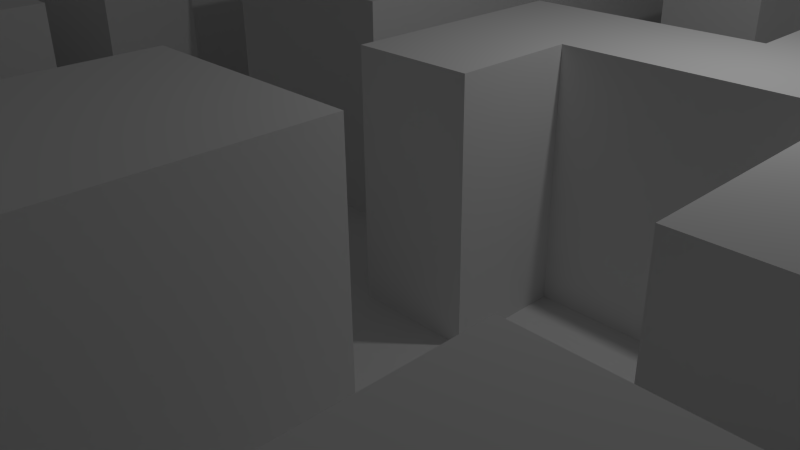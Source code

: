 # Source: maze.blend  (saved by Blender 2.75.0; exported with 4.5.12 LTS)
import bpy
from mathutils import Matrix  # noqa: F401  (used for matrix-valued properties, if any)

bpy.ops.wm.read_factory_settings(use_empty=True)
scene = bpy.context.scene
scene.name = 'Scene'

# ---- collections
col_collection_1 = bpy.data.collections.new('Collection 1'); scene.collection.children.link(col_collection_1)

# ---- materials (node trees are filled in below, after node groups)
mat_ground = bpy.data.materials.new('Ground')
mat_ground.alpha_threshold = 0.0
mat_ground.use_transparent_shadow = False
mat_ground.roughness = 0.5

# ---- material node trees

# ---- world
world_world = bpy.data.worlds.new('World'); scene.world = world_world
world_world.color = (0.05088, 0.05088, 0.05088)
world_world.use_sun_shadow = False
world_world.sun_shadow_jitter_overblur = 0.0
world_world.cycles.sampling_method = 'MANUAL'
world_world.cycles.sample_map_resolution = 256

# ---- cameras
cam_camera = bpy.data.cameras.new('Camera')
cam_camera.clip_end = 100.0
cam_camera.lens = 35.0
cam_camera.sensor_width = 32.0
cam_camera.sensor_height = 18.0
cam_camera.ortho_scale = 7.314
cam_camera.dof.focus_distance = 0.0
cam_camera.dof.aperture_fstop = 128.0

# ---- lights
light_lamp = bpy.data.lights.new('Lamp', 'POINT')
light_lamp.transmission_factor = 0.0
light_lamp.cutoff_distance = 30.0
light_lamp.energy = 100.0
light_lamp.shadow_buffer_clip_start = 1.001
light_lamp.shadow_soft_size = 0.1
light_lamp.shadow_maximum_resolution = 0.006
light_lamp.use_absolute_resolution = True
light_lamp.cycles.use_multiple_importance_sampling = False

# ---- meshes
me_plane = bpy.data.meshes.new('Plane')
me_plane.from_pydata([(-1.0, -1.0, 0.0), (1.0, -1.0, 0.0), (-1.0, 1.0, 0.0), (1.0, 1.0, 0.0), (-1.0, 0.8182, 0.0), (-1.0, 0.6364, 0.0), (-1.0, 0.4545, 0.0), (-1.0, 0.2727, 0.0), (-1.0, 0.09091, 0.0), (-1.0, -0.09091, 0.0), (-1.0, -0.2727, 0.0), (-1.0, -0.4545, 0.0), (-1.0, -0.6364, 0.0), (-1.0, -0.8182, 0.0), (-0.8182, -1.0, 0.0), (-0.6364, -1.0, 0.0), (-0.4545, -1.0, 0.0), (-0.2727, -1.0, 0.0), (-0.09091, -1.0, 0.0), (0.09091, -1.0, 0.0), (0.2727, -1.0, 0.0), (0.4545, -1.0, 0.0), (0.6364, -1.0, 0.0), (0.8182, -1.0, 0.0), (1.0, -0.8182, 0.0), (1.0, -0.6364, 0.0), (1.0, -0.4545, 0.0), (1.0, -0.2727, 0.0), (1.0, -0.09091, 0.0), (1.0, 0.09091, 0.0), (1.0, 0.2727, 0.0), (1.0, 0.4545, 0.0), (1.0, 0.6364, 0.0), (1.0, 0.8182, 0.0), (0.8182, 1.0, 0.0), (0.6364, 1.0, 0.0), (0.4545, 1.0, 0.0), (0.2727, 1.0, 0.0), (0.09091, 1.0, 0.0), (-0.09091, 1.0, 0.0), (-0.2727, 1.0, 0.0), (-0.4545, 1.0, 0.0), (-0.6364, 1.0, 0.0), (-0.8182, 1.0, 0.0), (-0.8182, -0.8182, 0.0), (-0.8182, -0.6364, 0.0), (-0.8182, -0.4545, 0.0), (-0.8182, -0.2727, 0.0), (-0.8182, -0.09091, 0.0), (-0.8182, 0.09091, 0.0), (-0.8182, 0.2727, 0.0), (-0.8182, 0.4545, 0.0), (-0.8182, 0.6364, 0.0), (-0.8182, 0.8182, 0.0), (-0.6364, -0.8182, 0.0), (-0.6364, -0.6364, 0.0), (-0.6364, -0.4545, 0.0), (-0.6364, -0.2727, 0.0), (-0.6364, -0.09091, 0.0), (-0.6364, 0.09091, 0.0), (-0.6364, 0.2727, 0.0), (-0.6364, 0.4545, 0.0), (-0.6364, 0.6364, 0.0), (-0.6364, 0.8182, 0.0), (-0.4545, -0.8182, 0.0), (-0.4545, -0.6364, 0.0), (-0.4545, -0.4545, 0.0), (-0.4545, -0.2727, 0.0), (-0.4545, -0.09091, 0.0), (-0.4545, 0.09091, 0.0), (-0.4545, 0.2727, 0.0), (-0.4545, 0.4545, 0.0), (-0.4545, 0.6364, 0.0), (-0.4545, 0.8182, 0.0), (-0.2727, -0.8182, 0.0), (-0.2727, -0.6364, 0.0), (-0.2727, -0.4545, 0.0), (-0.2727, -0.2727, 0.0), (-0.2727, -0.09091, 0.0), (-0.2727, 0.09091, 0.0), (-0.09091, -0.8182, 0.0), (-0.09091, -0.6364, 0.0), (-0.09091, -0.4545, 0.0), (-0.09091, -0.2727, 0.0), (-0.09091, -0.09091, 0.0), (-0.09091, 0.09091, 0.0), (-0.09091, 0.2727, 0.0), (-0.09091, 0.4545, 0.0), (-0.09091, 0.6364, 0.0), (-0.09091, 0.8182, 0.0), (0.09091, -0.2727, 0.0), (0.09091, -0.09091, 0.0), (0.09091, 0.09091, 0.0), (0.09091, 0.2727, 0.0), (0.09091, 0.4545, 0.0), (0.09091, 0.6364, 0.0), (0.09091, 0.8182, 0.0), (0.2727, -0.8182, 0.0), (0.2727, -0.6364, 0.0), (0.2727, -0.4545, 0.0), (0.2727, -0.2727, 0.0), (0.2727, -0.09091, 0.0), (0.2727, 0.09091, 0.0), (0.2727, 0.2727, 0.0), (0.2727, 0.4545, 0.0), (0.2727, 0.6364, 0.0), (0.2727, 0.8182, 0.0), (0.4545, -0.8182, 0.0), (0.4545, -0.6364, 0.0), (0.4545, -0.4545, 0.0), (0.4545, -0.2727, 0.0), (0.4545, -0.09091, 0.0), (0.4545, 0.09091, 0.0), (0.4545, 0.2727, 0.0), (0.4545, 0.4545, 0.0), (0.4545, 0.6364, 0.0), (0.4545, 0.8182, 0.0), (0.6364, -0.8182, 0.0), (0.6364, -0.6364, 0.0), (0.6364, -0.4545, 0.0), (0.6364, -0.2727, 0.0), (0.6364, -0.09091, 0.0), (0.6364, 0.09091, 0.0), (0.6364, 0.4545, 0.0), (0.6364, 0.6364, 0.0), (0.6364, 0.8182, 0.0), (0.8182, -0.8182, 0.0), (0.8182, -0.4545, 0.0), (0.8182, -0.2727, 0.0), (0.8182, -0.09091, 0.0), (0.8182, 0.09091, 0.0), (0.8182, 0.2727, 0.0), (0.8182, 0.4545, 0.0), (0.8182, 0.6364, 0.0), (0.8182, 0.8182, 0.0), (-1.0, -0.8182, 3.0), (-1.0, -1.0, 3.0), (0.8182, -1.0, 3.0), (1.0, -1.0, 3.0), (1.0, 0.8182, 3.0), (1.0, 1.0, 3.0), (-0.8182, 1.0, 3.0), (-1.0, 1.0, 3.0), (-1.0, 0.8182, 3.0), (-1.0, 0.6364, 3.0), (-1.0, 0.4545, 3.0), (-1.0, 0.2727, 3.0), (-1.0, 0.09091, 3.0), (-1.0, -0.09091, 3.0), (-1.0, -0.2727, 3.0), (-1.0, -0.4545, 3.0), (-1.0, -0.6364, 3.0), (-0.8182, -1.0, 3.0), (-0.6364, -1.0, 3.0), (-0.4545, -1.0, 3.0), (-0.2727, -1.0, 3.0), (-0.09091, -1.0, 3.0), (0.09091, -1.0, 3.0), (0.2727, -1.0, 3.0), (1.0, -0.8182, 3.0), (1.0, -0.6364, 3.0), (1.0, -0.4545, 3.0), (1.0, 0.2727, 3.0), (1.0, 0.4545, 3.0), (1.0, 0.6364, 3.0), (0.8182, 1.0, 3.0), (0.6364, 1.0, 3.0), (0.4545, 1.0, 3.0), (0.2727, 1.0, 3.0), (0.09091, 1.0, 3.0), (-0.09091, 1.0, 3.0), (-0.2727, 1.0, 3.0), (-0.4545, 1.0, 3.0), (-0.6364, 1.0, 3.0), (-0.8182, 0.8182, 3.0), (-0.8182, -0.8182, 3.0), (-0.8182, -0.6364, 3.0), (-0.8182, -0.4545, 3.0), (-0.8182, -0.2727, 3.0), (-0.8182, -0.09091, 3.0), (-0.8182, 0.09091, 3.0), (-0.8182, 0.2727, 3.0), (-0.8182, 0.4545, 3.0), (-0.8182, 0.6364, 3.0), (-0.6364, 0.8182, 3.0), (-0.6364, -0.8182, 3.0), (-0.6364, -0.4545, 3.0), (-0.6364, -0.2727, 3.0), (-0.6364, -0.09091, 3.0), (-0.6364, 0.09091, 3.0), (-0.4545, 0.8182, 3.0), (-0.4545, -0.8182, 3.0), (-0.4545, -0.4545, 3.0), (-0.4545, -0.2727, 3.0), (-0.4545, 0.09091, 3.0), (-0.4545, 0.2727, 3.0), (-0.4545, 0.4545, 3.0), (-0.4545, 0.6364, 3.0), (-0.2727, 0.8182, 3.0), (-0.2727, -0.8182, 3.0), (-0.2727, 0.09091, 3.0), (-0.2727, 0.2727, 3.0), (-0.2727, 0.4545, 3.0), (-0.2727, 0.6364, 3.0), (-0.09091, 0.8182, 3.0), (-0.09091, -0.8182, 3.0), (-0.09091, -0.6364, 3.0), (-0.09091, -0.4545, 3.0), (-0.09091, -0.2727, 3.0), (-0.09091, 0.09091, 3.0), (-0.09091, 0.2727, 3.0), (-0.09091, 0.4545, 3.0), (-0.09091, 0.6364, 3.0), (0.09091, 0.8182, 3.0), (0.09091, -0.8182, 3.0), (0.09091, -0.6364, 3.0), (0.09091, -0.4545, 3.0), (0.09091, -0.2727, 3.0), (0.09091, -0.09091, 3.0), (0.09091, 0.09091, 3.0), (0.09091, 0.2727, 3.0), (0.09091, 0.6364, 3.0), (0.2727, 0.8182, 3.0), (0.2727, -0.8182, 3.0), (0.2727, -0.6364, 3.0), (0.2727, -0.4545, 3.0), (0.2727, -0.2727, 3.0), (0.2727, -0.09091, 3.0), (0.2727, 0.09091, 3.0), (0.2727, 0.2727, 3.0), (0.2727, 0.6364, 3.0), (0.4545, 0.8182, 3.0), (0.4545, 0.09091, 3.0), (0.4545, 0.2727, 3.0), (0.4545, 0.4545, 3.0), (0.6364, 0.8182, 3.0), (0.6364, -0.8182, 3.0), (0.6364, -0.6364, 3.0), (0.6364, -0.4545, 3.0), (0.6364, -0.2727, 3.0), (0.6364, -0.09091, 3.0), (0.6364, 0.09091, 3.0), (0.6364, 0.2727, 3.0), (0.6364, 0.4545, 3.0), (0.8182, 0.8182, 3.0), (0.8182, -0.8182, 3.0), (0.8182, -0.6364, 3.0), (0.8182, -0.4545, 3.0), (0.8182, -0.2727, 3.0), (0.8182, -0.09091, 3.0), (0.8182, 0.09091, 3.0), (0.8182, 0.2727, 3.0), (0.8182, 0.4545, 3.0), (0.8182, 0.6364, 3.0), (-1.0, -1.0, 3.0), (1.0, -1.0, 3.0), (-1.0, 1.0, 3.0), (1.0, 1.0, 3.0), (-1.0, 0.8182, 3.0), (-1.0, 0.6364, 3.0), (-1.0, 0.4545, 3.0), (-1.0, 0.2727, 3.0), (-1.0, 0.09091, 3.0), (-1.0, -0.09091, 3.0), (-1.0, -0.2727, 3.0), (-1.0, -0.4545, 3.0), (-1.0, -0.6364, 3.0), (-1.0, -0.8182, 3.0), (-0.8182, -1.0, 3.0), (-0.6364, -1.0, 3.0), (-0.4545, -1.0, 3.0), (-0.2727, -1.0, 3.0), (-0.09091, -1.0, 3.0), (0.09091, -1.0, 3.0), (0.2727, -1.0, 3.0), (0.4545, -1.0, 3.0), (0.6364, -1.0, 3.0), (0.8182, -1.0, 3.0), (1.0, -0.8182, 3.0), (1.0, -0.6364, 3.0), (1.0, -0.4545, 3.0), (1.0, -0.2727, 3.0), (1.0, -0.09091, 3.0), (1.0, 0.09091, 3.0), (1.0, 0.2727, 3.0), (1.0, 0.4545, 3.0), (1.0, 0.6364, 3.0), (1.0, 0.8182, 3.0), (0.8182, 1.0, 3.0), (0.6364, 1.0, 3.0), (0.4545, 1.0, 3.0), (0.2727, 1.0, 3.0), (0.09091, 1.0, 3.0), (-0.09091, 1.0, 3.0), (-0.2727, 1.0, 3.0), (-0.4545, 1.0, 3.0), (-0.6364, 1.0, 3.0), (-0.8182, 1.0, 3.0)], [], [(2, 4, 143, 142), (9, 48, 179, 148), (93, 92, 219, 220), (43, 2, 142, 141), (131, 30, 162, 251), (47, 10, 149, 178), (89, 96, 38, 39), (52, 53, 174, 183), (92, 91, 218, 219), (33, 3, 140, 139), (51, 52, 183, 182), (90, 83, 208, 217), (23, 1, 138, 137), (50, 51, 182, 181), (13, 0, 136, 135), (10, 47, 48, 9), (49, 50, 181, 180), (26, 127, 247, 161), (134, 133, 253, 244), (133, 132, 252, 253), (38, 96, 213, 169), (125, 134, 244, 235), (44, 54, 55, 45), (45, 55, 56, 46), (130, 131, 251, 250), (47, 57, 58, 48), (45, 46, 177, 176), (49, 59, 60, 50), (50, 60, 61, 51), (51, 61, 62, 52), (52, 62, 63, 53), (88, 89, 204, 212), (54, 64, 65, 55), (55, 65, 66, 56), (129, 130, 250, 249), (57, 67, 68, 58), (58, 68, 69, 59), (59, 69, 70, 60), (60, 70, 71, 61), (61, 71, 72, 62), (62, 72, 73, 63), (44, 45, 176, 175), (64, 74, 75, 65), (65, 75, 76, 66), (66, 76, 77, 67), (67, 77, 78, 68), (68, 78, 79, 69), (87, 88, 212, 211), (132, 123, 243, 252), (128, 129, 249, 248), (79, 85, 209, 200), (86, 87, 211, 210), (74, 80, 81, 75), (75, 81, 82, 76), (76, 82, 83, 77), (77, 83, 84, 78), (78, 84, 85, 79), (85, 86, 210, 209), (42, 43, 141, 173), (41, 42, 173, 172), (120, 128, 248, 239), (126, 23, 137, 245), (40, 41, 172, 171), (83, 82, 207, 208), (127, 119, 238, 247), (83, 90, 91, 84), (84, 91, 92, 85), (85, 92, 93, 86), (86, 93, 94, 87), (87, 94, 95, 88), (88, 95, 96, 89), (39, 40, 171, 170), (80, 74, 199, 205), (82, 81, 206, 207), (81, 80, 205, 206), (90, 100, 101, 91), (117, 126, 245, 236), (37, 38, 169, 168), (93, 103, 104, 94), (94, 104, 105, 95), (116, 125, 235, 231), (20, 21, 107, 97), (97, 107, 108, 98), (98, 108, 109, 99), (99, 109, 110, 100), (100, 110, 111, 101), (101, 111, 112, 102), (36, 37, 168, 167), (103, 113, 114, 104), (104, 114, 115, 105), (105, 115, 116, 106), (21, 22, 117, 107), (107, 117, 118, 108), (108, 118, 119, 109), (109, 119, 120, 110), (110, 120, 121, 111), (111, 121, 122, 112), (89, 39, 170, 204), (35, 36, 167, 166), (114, 123, 124, 115), (115, 124, 125, 116), (22, 23, 126, 117), (123, 114, 234, 243), (122, 121, 240, 241), (119, 127, 128, 120), (34, 35, 166, 165), (69, 79, 200, 194), (121, 120, 239, 240), (3, 34, 165, 140), (123, 132, 133, 124), (124, 133, 134, 125), (112, 122, 241, 232), (32, 33, 139, 164), (119, 118, 237, 238), (127, 26, 27, 128), (128, 27, 28, 129), (129, 28, 29, 130), (130, 29, 30, 131), (31, 32, 164, 163), (118, 117, 236, 237), (30, 31, 163, 162), (244, 139, 140, 165), (143, 174, 141, 142), (174, 184, 173, 141), (184, 190, 172, 173), (190, 198, 171, 172), (198, 204, 170, 171), (213, 222, 168, 169), (222, 231, 167, 168), (231, 235, 166, 167), (235, 244, 165, 166), (136, 152, 175, 135), (135, 175, 176, 151), (151, 176, 177, 150), (150, 177, 178, 149), (148, 179, 180, 147), (147, 180, 181, 146), (146, 181, 182, 145), (145, 182, 183, 144), (144, 183, 174, 143), (152, 153, 185, 175), (177, 186, 187, 178), (179, 188, 189, 180), (153, 154, 191, 185), (186, 192, 193, 187), (154, 155, 199, 191), (194, 200, 201, 195), (195, 201, 202, 196), (196, 202, 203, 197), (197, 203, 198, 190), (155, 156, 205, 199), (200, 209, 210, 201), (201, 210, 211, 202), (202, 211, 212, 203), (203, 212, 204, 198), (156, 157, 214, 205), (205, 214, 215, 206), (206, 215, 216, 207), (207, 216, 217, 208), (157, 158, 223, 214), (214, 223, 224, 215), (215, 224, 225, 216), (216, 225, 226, 217), (218, 227, 228, 219), (219, 228, 229, 220), (221, 230, 222, 213), (228, 232, 233, 229), (232, 241, 242, 233), (233, 242, 243, 234), (236, 245, 246, 237), (237, 246, 247, 238), (239, 248, 249, 240), (240, 249, 250, 241), (241, 250, 251, 242), (242, 251, 252, 243), (137, 138, 159, 245), (245, 159, 160, 246), (246, 160, 161, 247), (251, 162, 163, 252), (252, 163, 164, 253), (253, 164, 139, 244), (4, 5, 144, 143), (5, 6, 145, 144), (96, 95, 221, 213), (6, 7, 146, 145), (7, 8, 147, 146), (20, 97, 223, 158), (8, 9, 148, 147), (97, 98, 224, 223), (58, 59, 189, 188), (54, 44, 175, 185), (98, 99, 225, 224), (10, 11, 150, 149), (99, 100, 226, 225), (100, 90, 217, 226), (46, 56, 186, 177), (11, 12, 151, 150), (91, 101, 227, 218), (57, 47, 178, 187), (12, 13, 135, 151), (101, 102, 228, 227), (48, 58, 188, 179), (0, 14, 152, 136), (103, 93, 220, 229), (59, 49, 180, 189), (14, 15, 153, 152), (15, 16, 154, 153), (95, 105, 230, 221), (16, 17, 155, 154), (105, 106, 222, 230), (17, 18, 156, 155), (66, 67, 193, 192), (53, 63, 184, 174), (18, 19, 157, 156), (64, 54, 185, 191), (19, 20, 158, 157), (70, 69, 194, 195), (56, 66, 192, 186), (71, 70, 195, 196), (67, 57, 187, 193), (102, 112, 232, 228), (72, 71, 196, 197), (1, 24, 159, 138), (113, 103, 229, 233), (73, 72, 197, 190), (24, 25, 160, 159), (25, 26, 161, 160), (114, 113, 233, 234), (106, 116, 231, 222), (63, 73, 190, 184), (74, 64, 191, 199), (27, 26, 280, 281), (14, 0, 254, 268), (41, 40, 294, 295), (1, 23, 277, 255), (28, 27, 281, 282), (15, 14, 268, 269), (42, 41, 295, 296), (3, 33, 287, 257), (29, 28, 282, 283), (16, 15, 269, 270), (43, 42, 296, 297), (2, 43, 297, 256), (30, 29, 283, 284), (17, 16, 270, 271), (4, 2, 256, 258), (31, 30, 284, 285), (18, 17, 271, 272), (5, 4, 258, 259), (32, 31, 285, 286), (19, 18, 272, 273), (6, 5, 259, 260), (33, 32, 286, 287), (20, 19, 273, 274), (7, 6, 260, 261), (34, 3, 257, 288), (21, 20, 274, 275), (8, 7, 261, 262), (35, 34, 288, 289), (22, 21, 275, 276), (9, 8, 262, 263), (36, 35, 289, 290), (23, 22, 276, 277), (10, 9, 263, 264), (37, 36, 290, 291), (24, 1, 255, 278), (11, 10, 264, 265), (38, 37, 291, 292), (25, 24, 278, 279), (12, 11, 265, 266), (39, 38, 292, 293), (26, 25, 279, 280), (13, 12, 266, 267), (40, 39, 293, 294), (0, 13, 267, 254)])
me_plane.materials.append(mat_ground)
me_plane.use_remesh_preserve_volume = False
me_plane.use_remesh_preserve_attributes = False
me_plane.use_mirror_vertex_groups = False
me_plane.update()

# ---- objects
ob_plane = bpy.data.objects.new('Plane', me_plane)
ob_lamp = bpy.data.objects.new('Lamp', light_lamp)
ob_camera = bpy.data.objects.new('Camera', cam_camera)

# ---- transforms, parenting, visibility, modifiers, constraints
ob_plane.location = (0.0, 0.0, 0.0)
ob_plane.scale = (8.0, 8.0, 1.0)
ob_plane.lineart.crease_threshold = 0.0
ob_lamp.location = (4.076, 1.005, 5.904)
ob_lamp.rotation_euler = (0.6503, 0.05522, 1.866)
ob_lamp.lock_rotations_4d = False
ob_lamp.empty_display_type = 'ARROWS'
ob_lamp.color = (0.0, 0.0, 0.0, 0.0)
ob_lamp.lineart.crease_threshold = 0.0
ob_camera.location = (7.481, -6.508, 5.344)
ob_camera.rotation_euler = (1.109, 0.01082, 0.8149)
ob_camera.lock_rotations_4d = False
ob_camera.empty_display_type = 'ARROWS'
ob_camera.color = (0.0, 0.0, 0.0, 0.0)
ob_camera.display_type = 'WIRE'
ob_camera.lineart.crease_threshold = 0.0

# ---- collection membership
col_collection_1.objects.link(ob_plane)
col_collection_1.objects.link(ob_lamp)
col_collection_1.objects.link(ob_camera)

# ---- scene / render settings (as saved in the file)
scene.camera = ob_camera
scene.frame_start = 1; scene.frame_end = 250; scene.frame_set(1)
scene.render.engine = 'BLENDER_EEVEE_NEXT'
scene.render.resolution_percentage = 50
scene.render.dither_intensity = 0.0
scene.cycles.use_denoising = False
scene.cycles.samples = 10
scene.cycles.sampling_pattern = 'TABULATED_SOBOL'
scene.cycles.light_sampling_threshold = 0.0
scene.cycles.use_adaptive_sampling = False
scene.cycles.use_light_tree = False
scene.cycles.blur_glossy = 0.0
scene.cycles.pixel_filter_type = 'GAUSSIAN'
scene.cycles.sample_clamp_indirect = 0.0
scene.view_settings.view_transform = 'Standard'
bpy.context.view_layer.update()
